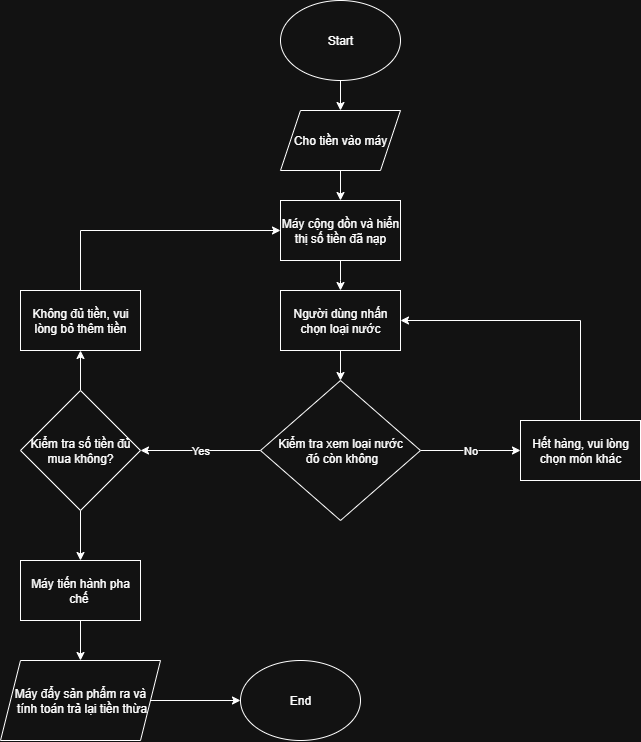

The diagram above was exported from draw.io. Its source (the exported page's mxGraphModel, read from the mxfile embedded in the PNG):
<mxGraphModel dx="1310" dy="828" grid="1" gridSize="10" guides="1" tooltips="1" connect="1" arrows="1" fold="1" page="1" pageScale="1" pageWidth="3300" pageHeight="4681" math="0" shadow="0">
  <root>
    <mxCell id="0" />
    <mxCell id="1" parent="0" />
    <mxCell id="o4k5AlsBZ_apeZ2Dcm8k-3" value="" style="edgeStyle=orthogonalEdgeStyle;rounded=0;orthogonalLoop=1;jettySize=auto;html=1;" parent="1" source="o4k5AlsBZ_apeZ2Dcm8k-1" target="o4k5AlsBZ_apeZ2Dcm8k-2" edge="1">
      <mxGeometry relative="1" as="geometry" />
    </mxCell>
    <mxCell id="o4k5AlsBZ_apeZ2Dcm8k-1" value="Start" style="ellipse;whiteSpace=wrap;html=1;" parent="1" vertex="1">
      <mxGeometry x="380" y="40" width="120" height="80" as="geometry" />
    </mxCell>
    <mxCell id="o4k5AlsBZ_apeZ2Dcm8k-5" value="" style="edgeStyle=orthogonalEdgeStyle;rounded=0;orthogonalLoop=1;jettySize=auto;html=1;" parent="1" source="o4k5AlsBZ_apeZ2Dcm8k-2" target="o4k5AlsBZ_apeZ2Dcm8k-4" edge="1">
      <mxGeometry relative="1" as="geometry" />
    </mxCell>
    <mxCell id="o4k5AlsBZ_apeZ2Dcm8k-2" value="Cho tiền vào máy" style="shape=parallelogram;perimeter=parallelogramPerimeter;whiteSpace=wrap;html=1;fixedSize=1;" parent="1" vertex="1">
      <mxGeometry x="380" y="150" width="120" height="60" as="geometry" />
    </mxCell>
    <mxCell id="o4k5AlsBZ_apeZ2Dcm8k-7" value="" style="edgeStyle=orthogonalEdgeStyle;rounded=0;orthogonalLoop=1;jettySize=auto;html=1;" parent="1" source="o4k5AlsBZ_apeZ2Dcm8k-4" edge="1">
      <mxGeometry relative="1" as="geometry">
        <mxPoint x="440" y="330" as="targetPoint" />
      </mxGeometry>
    </mxCell>
    <mxCell id="o4k5AlsBZ_apeZ2Dcm8k-4" value="Máy cộng dồn và hiển thị số tiền đã nạp" style="whiteSpace=wrap;html=1;" parent="1" vertex="1">
      <mxGeometry x="380" y="240" width="120" height="60" as="geometry" />
    </mxCell>
    <mxCell id="o4k5AlsBZ_apeZ2Dcm8k-10" value="" style="edgeStyle=orthogonalEdgeStyle;rounded=0;orthogonalLoop=1;jettySize=auto;html=1;" parent="1" source="o4k5AlsBZ_apeZ2Dcm8k-8" target="o4k5AlsBZ_apeZ2Dcm8k-9" edge="1">
      <mxGeometry relative="1" as="geometry" />
    </mxCell>
    <mxCell id="o4k5AlsBZ_apeZ2Dcm8k-8" value="Người dùng nhấn chọn loại nước" style="rounded=0;whiteSpace=wrap;html=1;" parent="1" vertex="1">
      <mxGeometry x="380" y="330" width="120" height="60" as="geometry" />
    </mxCell>
    <mxCell id="o4k5AlsBZ_apeZ2Dcm8k-12" value="No" style="edgeStyle=orthogonalEdgeStyle;rounded=0;orthogonalLoop=1;jettySize=auto;html=1;" parent="1" source="o4k5AlsBZ_apeZ2Dcm8k-9" target="o4k5AlsBZ_apeZ2Dcm8k-11" edge="1">
      <mxGeometry relative="1" as="geometry" />
    </mxCell>
    <mxCell id="o4k5AlsBZ_apeZ2Dcm8k-15" value="Yes" style="edgeStyle=orthogonalEdgeStyle;rounded=0;orthogonalLoop=1;jettySize=auto;html=1;" parent="1" source="o4k5AlsBZ_apeZ2Dcm8k-9" target="o4k5AlsBZ_apeZ2Dcm8k-14" edge="1">
      <mxGeometry relative="1" as="geometry" />
    </mxCell>
    <mxCell id="o4k5AlsBZ_apeZ2Dcm8k-9" value="Kiểm tra xem loại nước&lt;div&gt;&amp;nbsp;đó còn không&lt;/div&gt;" style="rhombus;whiteSpace=wrap;html=1;rounded=0;" parent="1" vertex="1">
      <mxGeometry x="360" y="420" width="160" height="140" as="geometry" />
    </mxCell>
    <mxCell id="o4k5AlsBZ_apeZ2Dcm8k-13" style="edgeStyle=orthogonalEdgeStyle;rounded=0;orthogonalLoop=1;jettySize=auto;html=1;entryX=1;entryY=0.5;entryDx=0;entryDy=0;" parent="1" source="o4k5AlsBZ_apeZ2Dcm8k-11" target="o4k5AlsBZ_apeZ2Dcm8k-8" edge="1">
      <mxGeometry relative="1" as="geometry">
        <Array as="points">
          <mxPoint x="680" y="360" />
        </Array>
      </mxGeometry>
    </mxCell>
    <mxCell id="o4k5AlsBZ_apeZ2Dcm8k-11" value="Hết hàng, vui lòng chọn món khác" style="whiteSpace=wrap;html=1;rounded=0;" parent="1" vertex="1">
      <mxGeometry x="620" y="460" width="120" height="60" as="geometry" />
    </mxCell>
    <mxCell id="o4k5AlsBZ_apeZ2Dcm8k-17" value="" style="edgeStyle=orthogonalEdgeStyle;rounded=0;orthogonalLoop=1;jettySize=auto;html=1;" parent="1" source="o4k5AlsBZ_apeZ2Dcm8k-14" target="o4k5AlsBZ_apeZ2Dcm8k-16" edge="1">
      <mxGeometry relative="1" as="geometry" />
    </mxCell>
    <mxCell id="o4k5AlsBZ_apeZ2Dcm8k-20" value="" style="edgeStyle=orthogonalEdgeStyle;rounded=0;orthogonalLoop=1;jettySize=auto;html=1;" parent="1" source="o4k5AlsBZ_apeZ2Dcm8k-14" target="o4k5AlsBZ_apeZ2Dcm8k-19" edge="1">
      <mxGeometry relative="1" as="geometry" />
    </mxCell>
    <mxCell id="o4k5AlsBZ_apeZ2Dcm8k-14" value="Kiểm tra số tiền đủ mua không?" style="rhombus;whiteSpace=wrap;html=1;rounded=0;" parent="1" vertex="1">
      <mxGeometry x="120" y="430" width="120" height="120" as="geometry" />
    </mxCell>
    <mxCell id="o4k5AlsBZ_apeZ2Dcm8k-18" style="edgeStyle=orthogonalEdgeStyle;rounded=0;orthogonalLoop=1;jettySize=auto;html=1;entryX=0;entryY=0.5;entryDx=0;entryDy=0;" parent="1" source="o4k5AlsBZ_apeZ2Dcm8k-16" target="o4k5AlsBZ_apeZ2Dcm8k-4" edge="1">
      <mxGeometry relative="1" as="geometry">
        <Array as="points">
          <mxPoint x="180" y="270" />
        </Array>
      </mxGeometry>
    </mxCell>
    <mxCell id="o4k5AlsBZ_apeZ2Dcm8k-16" value="Không đủ tiền, vui lòng bỏ thêm tiền" style="whiteSpace=wrap;html=1;rounded=0;" parent="1" vertex="1">
      <mxGeometry x="120" y="330" width="120" height="60" as="geometry" />
    </mxCell>
    <mxCell id="o4k5AlsBZ_apeZ2Dcm8k-22" value="" style="edgeStyle=orthogonalEdgeStyle;rounded=0;orthogonalLoop=1;jettySize=auto;html=1;" parent="1" source="o4k5AlsBZ_apeZ2Dcm8k-19" target="o4k5AlsBZ_apeZ2Dcm8k-21" edge="1">
      <mxGeometry relative="1" as="geometry" />
    </mxCell>
    <mxCell id="o4k5AlsBZ_apeZ2Dcm8k-19" value="Máy tiến hành pha chế&amp;nbsp;" style="whiteSpace=wrap;html=1;rounded=0;" parent="1" vertex="1">
      <mxGeometry x="120" y="600" width="120" height="60" as="geometry" />
    </mxCell>
    <mxCell id="o4k5AlsBZ_apeZ2Dcm8k-24" style="edgeStyle=orthogonalEdgeStyle;rounded=0;orthogonalLoop=1;jettySize=auto;html=1;" parent="1" source="o4k5AlsBZ_apeZ2Dcm8k-21" target="o4k5AlsBZ_apeZ2Dcm8k-23" edge="1">
      <mxGeometry relative="1" as="geometry" />
    </mxCell>
    <mxCell id="o4k5AlsBZ_apeZ2Dcm8k-21" value="Máy đẩy sản phẩm ra và&lt;div&gt;&amp;nbsp;tính toán trả lại tiền thừa&lt;/div&gt;" style="shape=parallelogram;perimeter=parallelogramPerimeter;whiteSpace=wrap;html=1;fixedSize=1;rounded=0;" parent="1" vertex="1">
      <mxGeometry x="100" y="700" width="160" height="80" as="geometry" />
    </mxCell>
    <mxCell id="o4k5AlsBZ_apeZ2Dcm8k-23" value="End" style="ellipse;whiteSpace=wrap;html=1;" parent="1" vertex="1">
      <mxGeometry x="340" y="700" width="120" height="80" as="geometry" />
    </mxCell>
  </root>
</mxGraphModel>